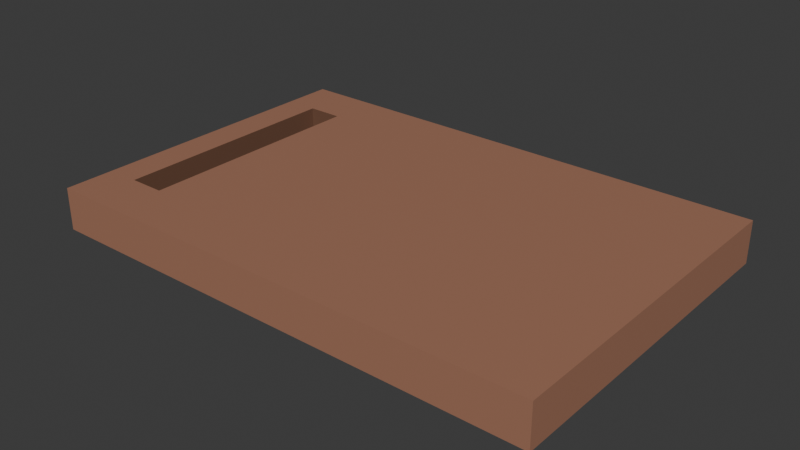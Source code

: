 # Source: cutting-board.blend  (saved by Blender 5.1.29; exported with 4.5.12 LTS)
import bpy
from mathutils import Matrix  # noqa: F401  (used for matrix-valued properties, if any)

bpy.ops.wm.read_factory_settings(use_empty=True)
scene = bpy.context.scene
scene.name = 'Scene'

# ---- collections
col_collection = bpy.data.collections.new('Collection'); scene.collection.children.link(col_collection)

# ---- images (referenced by path relative to the original .blend; pixels are not part of the script)
import os
ASSET_DIR = os.environ.get("B2B_ASSET_DIR", "")  # directory of the original .blend (textures are referenced by path, not embedded)
HERE = os.path.dirname(os.path.abspath(__file__))  # packed textures are extracted next to this script under _unpacked/

def load_image(name, relpath, width, height, colorspace="sRGB"):
    """Load a texture the original file referenced (path relative to the .blend, or extracted next to this script)."""
    p = next((c for c in (os.path.join(HERE, relpath), os.path.join(ASSET_DIR, relpath)) if relpath and os.path.exists(c)), "")
    if p:
        img = bpy.data.images.load(p, check_existing=True)
        img.name = name
    else:  # same state as the original file: an image datablock whose file is absent (Cycles renders it pink)
        img = bpy.data.images.new(name, width, height)
        img.source = "FILE"
        img.filepath = "//" + (relpath or name)
    img.colorspace_settings.name = colorspace
    return img
img_worm_palette_png_001 = load_image('WORM-Palette.png.001', '_unpacked/WORM-Palette.52f920b4.png', 96, 96, 'sRGB')

# ---- materials (node trees are filled in below, after node groups)
mat_worm_001 = bpy.data.materials.new('WORM.001')
mat_worm_001.use_backface_culling_lightprobe_volume = False
mat_worm_001.use_transparent_shadow = False

# ---- material node trees
mat_worm_001.use_nodes = True; mat_worm_001.node_tree.nodes.clear()
_N = mat_worm_001.node_tree.nodes; _L = mat_worm_001.node_tree.links
n0 = _N.new('ShaderNodeBsdfPrincipled'); n0.name = 'Principled BSDF'; n0.location = (10, 300)
n0.distribution = 'GGX'
n0.subsurface_method = 'RANDOM_WALK_SKIN'
n0.inputs[3].default_value = 1.45
n0.inputs[27].default_value = (0.0, 0.0, 0.0, 1.0)
n0.inputs[28].default_value = 1.0
n1 = _N.new('ShaderNodeOutputMaterial'); n1.name = 'Material Output'; n1.location = (300, 300)
n2 = _N.new('ShaderNodeTexImage'); n2.name = 'Image Texture'; n2.location = (-393, 125)
n2.image = img_worm_palette_png_001
n2.interpolation = 'Closest'
_L.new(n0.outputs[0], n1.inputs[0])
_L.new(n2.outputs[0], n0.inputs[0])
n1.is_active_output = True

# ---- world
world_world = bpy.data.worlds.new('World'); scene.world = world_world
world_world.use_nodes = True; world_world.node_tree.nodes.clear()
_N = world_world.node_tree.nodes; _L = world_world.node_tree.links
n0 = _N.new('ShaderNodeOutputWorld'); n0.name = 'World Output'; n0.location = (200, 100)
n1 = _N.new('ShaderNodeBackground'); n1.name = 'Background'; n1.location = (-200, 100)
n1.inputs[0].default_value = (0.05088, 0.05088, 0.05088, 1.0)
_L.new(n1.outputs[0], n0.inputs[0])
n0.is_active_output = True
world_world.color = (0.05088, 0.05088, 0.05088)
world_world.sun_shadow_jitter_overblur = 0.0

# ---- meshes
me_cutting_board_lod_1 = bpy.data.meshes.new('Cutting-Board-LOD-1')
me_cutting_board_lod_1.from_pydata([(-0.2189, -0.1407, -1.863e-09), (-0.2189, -0.1407, 0.05), (-0.2189, 0.1407, -1.863e-09), (-0.2189, 0.1407, 0.05), (0.3, -0.2, -1.863e-09), (0.3, -0.2, 0.05), (0.3, 0.2, -1.863e-09), (0.3, 0.2, 0.05), (-0.2611, 0.1407, -1.863e-09), (-0.2611, -0.1407, -1.863e-09), (-0.2611, -0.1407, 0.05), (-0.2611, 0.1407, 0.05), (-0.18, 0.2, -1.863e-09), (-0.18, -0.2, -1.863e-09), (-0.18, -0.2, 0.05), (-0.18, 0.2, 0.05), (-0.3, 0.2, -1.863e-09), (-0.3, -0.2, -1.863e-09), (-0.3, -0.2, 0.05), (-0.3, 0.2, 0.05)], [], [(8, 11, 10, 9), (12, 15, 7, 6), (6, 7, 5, 4), (4, 5, 14, 13), (12, 6, 4, 13), (7, 15, 14, 5), (17, 18, 19, 16), (3, 11, 8, 2), (15, 12, 16, 19), (13, 14, 18, 17), (0, 2, 12, 13), (3, 1, 14, 15), (8, 9, 17, 16), (10, 11, 19, 18), (11, 3, 15, 19), (1, 10, 18, 14), (9, 0, 13, 17), (2, 8, 16, 12), (10, 1, 0, 9), (2, 0, 1, 3)])
_uv = me_cutting_board_lod_1.uv_layers.new(name='UVMap')
_uv.uv.foreach_set('vector', [0.1, 0.4737, 0.09765, 0.4737, 0.09765, 0.4602, 0.1, 0.4602, 0.2472, 0.4927, 0.2472, 0.4951, 0.2243, 0.4951, 0.2243, 0.4927, 0.2386, 0.4411, 0.241, 0.4411, 0.241, 0.4602, 0.2386, 0.4602, 0.2362, 0.4411, 0.2386, 0.4411, 0.2386, 0.464, 0.2362, 0.464, 0.2147, 0.4698, 0.2147, 0.4927, 0.1956, 0.4927, 0.1956, 0.4698, 0.2338, 0.4698, 0.2338, 0.4927, 0.2147, 0.4927, 0.2147, 0.4698, 0.2386, 0.4602, 0.241, 0.4602, 0.241, 0.4793, 0.2386, 0.4793, 0.09102, 0.4831, 0.09303, 0.4831, 0.09303, 0.4855, 0.09102, 0.4855, 0.2471, 0.4526, 0.2447, 0.4526, 0.2447, 0.4469, 0.2471, 0.4469, 0.2443, 0.485, 0.2443, 0.4874, 0.2386, 0.4874, 0.2386, 0.485, 0.241, 0.4574, 0.241, 0.444, 0.2428, 0.4411, 0.2428, 0.4602, 0.2343, 0.486, 0.2343, 0.4726, 0.2362, 0.4698, 0.2362, 0.4889, 0.2428, 0.4574, 0.2428, 0.444, 0.2447, 0.4411, 0.2447, 0.4602, 0.241, 0.4765, 0.241, 0.4631, 0.2428, 0.4602, 0.2428, 0.4793, 0.2414, 0.4832, 0.2414, 0.4812, 0.2442, 0.4793, 0.2442, 0.485, 0.2442, 0.4832, 0.2442, 0.4812, 0.2471, 0.4793, 0.2471, 0.485, 0.2386, 0.4832, 0.2386, 0.4812, 0.2414, 0.4793, 0.2414, 0.485, 0.2447, 0.445, 0.2447, 0.443, 0.2475, 0.4411, 0.2475, 0.4469, 0.09102, 0.4875, 0.09102, 0.4855, 0.09341, 0.4855, 0.09341, 0.4875, 0.08916, 0.4889, 0.1026, 0.4889, 0.1026, 0.4912, 0.08916, 0.4912])
me_cutting_board_lod_1.materials.append(mat_worm_001)
me_cutting_board_lod_1.update()

# ---- objects
ob_cutting_board_lod_1 = bpy.data.objects.new('Cutting-Board-LOD-1', me_cutting_board_lod_1)

# ---- transforms, parenting, visibility, modifiers, constraints
ob_cutting_board_lod_1.location = (0.0, 0.0, 0.0)

# ---- collection membership
col_collection.objects.link(ob_cutting_board_lod_1)

# ---- scene / render settings (as saved in the file)
scene.frame_start = 1; scene.frame_end = 250; scene.frame_set(1)
scene.render.engine = 'BLENDER_EEVEE_NEXT'
scene.render.bake_bias = 0.0
scene.render.bake_samples = 0
scene.cycles.sampling_pattern = 'TABULATED_SOBOL'
scene.eevee.use_volume_custom_range = False
bpy.context.view_layer.update()

# ---- added for rendering (the .blend has no active camera and no usable light): camera, sun
cam_auto = bpy.data.cameras.new('AutoCamera')
cam_auto.lens = 50.0
cam_auto.sensor_width = 36.0
cam_auto.clip_end = 1000.0
ob_auto_camera = bpy.data.objects.new('AutoCamera', cam_auto)
scene.collection.objects.link(ob_auto_camera)
ob_auto_camera.location = (0.668791, -0.802549, 0.560033)
ob_auto_camera.rotation_euler = (1.09748, -7.21219e-08, 0.694738)
scene.camera = ob_auto_camera
light_auto_sun = bpy.data.lights.new('AutoSun', 'SUN')
light_auto_sun.energy = 3.0
light_auto_sun.angle = 0.0523599
ob_auto_sun = bpy.data.objects.new('AutoSun', light_auto_sun)
scene.collection.objects.link(ob_auto_sun)
ob_auto_sun.rotation_euler = (0.872665, 0.174533, 0.523599)
bpy.context.view_layer.update()
